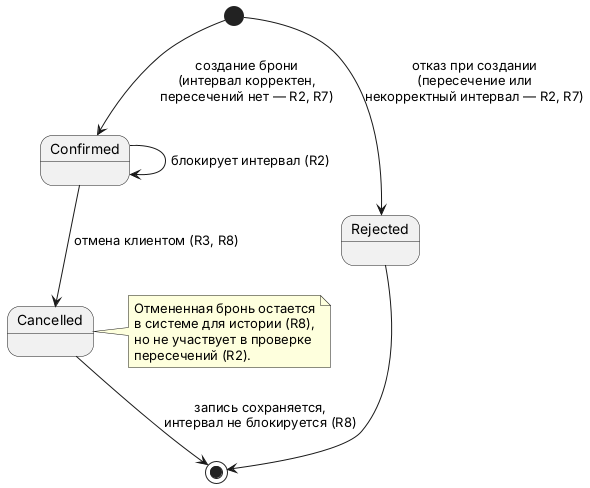

The diagram above was rendered by PlantUML. Its source (embedded in the PNG):
@startuml
[*] --> Confirmed : создание брони\n(интервал корректен,\nпересечений нет — R2, R7)

[*] --> Rejected : отказ при создании\n(пересечение или\nнекорректный интервал — R2, R7)

Confirmed --> Cancelled : отмена клиентом (R3, R8)
Confirmed --> Confirmed : блокирует интервал (R2)

Rejected --> [*]
Cancelled --> [*] : запись сохраняется,\nинтервал не блокируется (R8)

note right of Cancelled
  Отмененная бронь остается
  в системе для истории (R8),
  но не участвует в проверке
  пересечений (R2).
end note

@enduml